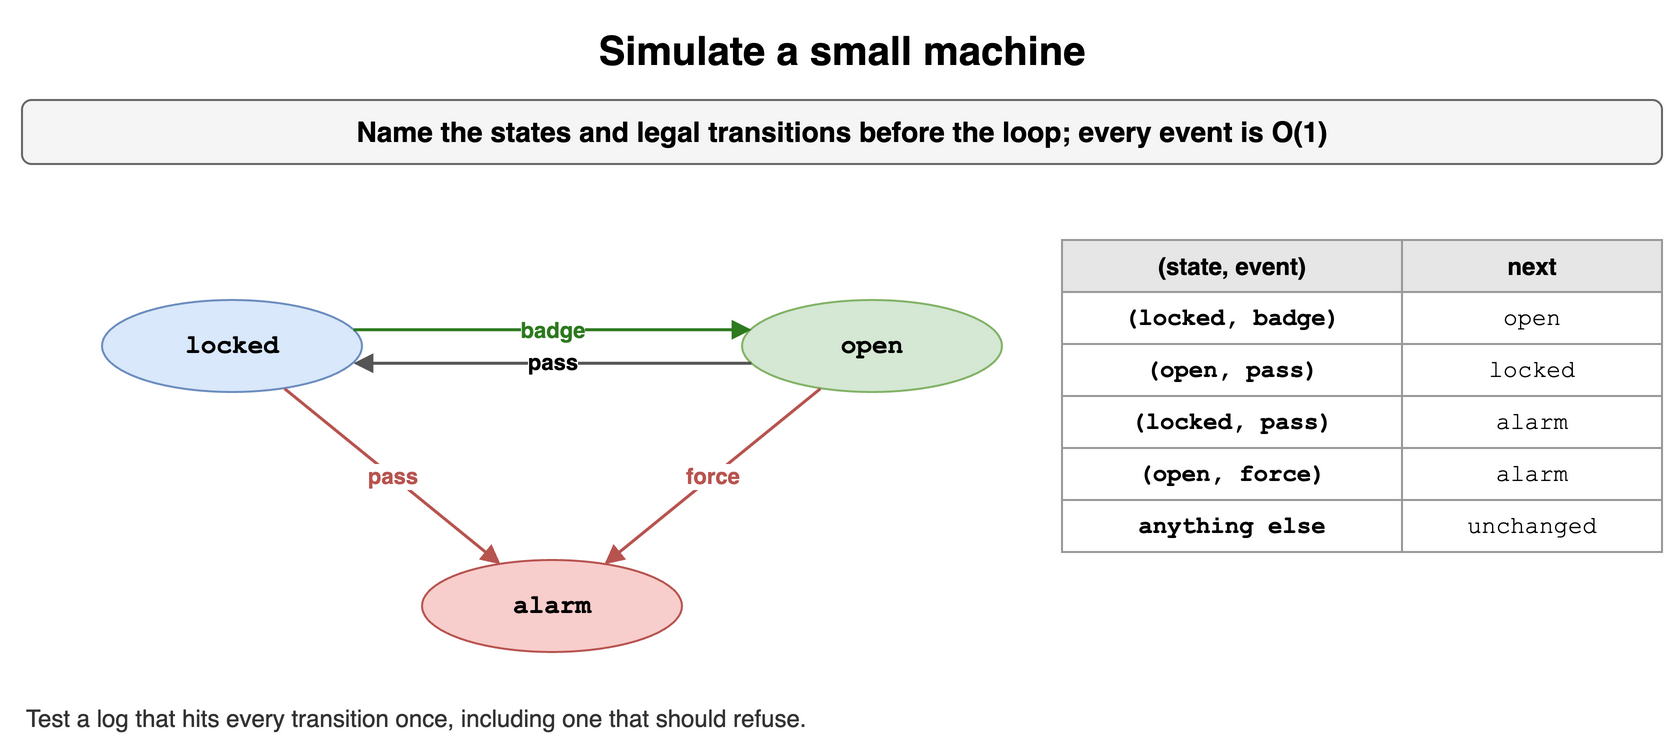

The diagram above was exported from draw.io. Its source (the exported page's mxGraphModel, read from the mxfile embedded in the PNG):
<mxGraphModel dx="900" dy="380" grid="1" gridSize="10" guides="1" tooltips="1" connect="1" arrows="1" fold="1" page="1" pageScale="1" pageWidth="900" pageHeight="380" math="0" shadow="0">
  <root>
    <mxCell id="0" />
    <mxCell id="1" parent="0" />
    <mxCell id="m111" value="Simulate a small machine" style="text;html=1;align=center;verticalAlign=middle;whiteSpace=wrap;fontSize=20;fontStyle=1;" vertex="1" parent="1">
      <mxGeometry x="40" y="10" width="820" height="30" as="geometry" />
    </mxCell>
    <mxCell id="m112" value="Name the states and legal transitions before the loop; every event is O(1)" style="rounded=1;whiteSpace=wrap;html=1;fillColor=#f5f5f5;strokeColor=#666666;fontStyle=1;fontSize=14;" vertex="1" parent="1">
      <mxGeometry x="40" y="50" width="820" height="32" as="geometry" />
    </mxCell>
    <mxCell id="m113" value="locked" style="ellipse;whiteSpace=wrap;html=1;fillColor=#dae8fc;strokeColor=#6c8ebf;fontStyle=1;fontSize=13;fontFamily=Courier New;" vertex="1" parent="1">
      <mxGeometry x="80" y="150" width="130" height="46" as="geometry" />
    </mxCell>
    <mxCell id="m114" value="open" style="ellipse;whiteSpace=wrap;html=1;fillColor=#d5e8d4;strokeColor=#82b366;fontStyle=1;fontSize=13;fontFamily=Courier New;" vertex="1" parent="1">
      <mxGeometry x="400" y="150" width="130" height="46" as="geometry" />
    </mxCell>
    <mxCell id="m115" value="alarm" style="ellipse;whiteSpace=wrap;html=1;fillColor=#f8cecc;strokeColor=#b85450;fontStyle=1;fontSize=13;fontFamily=Courier New;" vertex="1" parent="1">
      <mxGeometry x="240" y="280" width="130" height="46" as="geometry" />
    </mxCell>
    <mxCell id="m116" value="badge" style="endArrow=block;endSize=6;html=1;strokeWidth=1.5;strokeColor=#2d7a1f;fontSize=11;labelBackgroundColor=#ffffff;fontColor=#2d7a1f;fontStyle=1;exitX=1;exitY=0.3;entryX=0;entryY=0.3;" edge="1" parent="1" source="m113" target="m114">
      <mxGeometry relative="1" as="geometry" />
    </mxCell>
    <mxCell id="m117" value="pass" style="endArrow=block;endSize=6;html=1;strokeWidth=1.5;strokeColor=#555555;fontSize=11;labelBackgroundColor=#ffffff;fontStyle=1;exitX=0;exitY=0.7;entryX=1;entryY=0.7;" edge="1" parent="1" source="m114" target="m113">
      <mxGeometry relative="1" as="geometry" />
    </mxCell>
    <mxCell id="m118" value="pass" style="endArrow=block;endSize=6;html=1;strokeWidth=1.5;strokeColor=#b85450;fontSize=11;labelBackgroundColor=#ffffff;fontColor=#b85450;fontStyle=1;" edge="1" parent="1" source="m113" target="m115">
      <mxGeometry relative="1" as="geometry" />
    </mxCell>
    <mxCell id="m119" value="force" style="endArrow=block;endSize=6;html=1;strokeWidth=1.5;strokeColor=#b85450;fontSize=11;labelBackgroundColor=#ffffff;fontColor=#b85450;fontStyle=1;" edge="1" parent="1" source="m114" target="m115">
      <mxGeometry relative="1" as="geometry" />
    </mxCell>
    <mxCell id="m1110" value="(state, event)" style="whiteSpace=wrap;html=1;fillColor=#e6e6e6;strokeColor=#999999;fontStyle=1;fontSize=12;" vertex="1" parent="1">
      <mxGeometry x="560" y="120" width="170" height="26" as="geometry" />
    </mxCell>
    <mxCell id="m1111" value="next" style="whiteSpace=wrap;html=1;fillColor=#e6e6e6;strokeColor=#999999;fontStyle=1;fontSize=12;" vertex="1" parent="1">
      <mxGeometry x="730" y="120" width="130" height="26" as="geometry" />
    </mxCell>
    <mxCell id="m1112" value="(locked, badge)" style="whiteSpace=wrap;html=1;strokeColor=#999999;fontSize=12;fillColor=#ffffff;fontFamily=Courier New;fontStyle=1;" vertex="1" parent="1">
      <mxGeometry x="560" y="146" width="170" height="26" as="geometry" />
    </mxCell>
    <mxCell id="m1113" value="open" style="whiteSpace=wrap;html=1;strokeColor=#999999;fontSize=12;fillColor=#ffffff;fontFamily=Courier New;" vertex="1" parent="1">
      <mxGeometry x="730" y="146" width="130" height="26" as="geometry" />
    </mxCell>
    <mxCell id="m1114" value="(open, pass)" style="whiteSpace=wrap;html=1;strokeColor=#999999;fontSize=12;fillColor=#ffffff;fontFamily=Courier New;fontStyle=1;" vertex="1" parent="1">
      <mxGeometry x="560" y="172" width="170" height="26" as="geometry" />
    </mxCell>
    <mxCell id="m1115" value="locked" style="whiteSpace=wrap;html=1;strokeColor=#999999;fontSize=12;fillColor=#ffffff;fontFamily=Courier New;" vertex="1" parent="1">
      <mxGeometry x="730" y="172" width="130" height="26" as="geometry" />
    </mxCell>
    <mxCell id="m1116" value="(locked, pass)" style="whiteSpace=wrap;html=1;strokeColor=#999999;fontSize=12;fillColor=#ffffff;fontFamily=Courier New;fontStyle=1;" vertex="1" parent="1">
      <mxGeometry x="560" y="198" width="170" height="26" as="geometry" />
    </mxCell>
    <mxCell id="m1117" value="alarm" style="whiteSpace=wrap;html=1;strokeColor=#999999;fontSize=12;fillColor=#ffffff;fontFamily=Courier New;" vertex="1" parent="1">
      <mxGeometry x="730" y="198" width="130" height="26" as="geometry" />
    </mxCell>
    <mxCell id="m1118" value="(open, force)" style="whiteSpace=wrap;html=1;strokeColor=#999999;fontSize=12;fillColor=#ffffff;fontFamily=Courier New;fontStyle=1;" vertex="1" parent="1">
      <mxGeometry x="560" y="224" width="170" height="26" as="geometry" />
    </mxCell>
    <mxCell id="m1119" value="alarm" style="whiteSpace=wrap;html=1;strokeColor=#999999;fontSize=12;fillColor=#ffffff;fontFamily=Courier New;" vertex="1" parent="1">
      <mxGeometry x="730" y="224" width="130" height="26" as="geometry" />
    </mxCell>
    <mxCell id="m1120" value="anything else" style="whiteSpace=wrap;html=1;strokeColor=#999999;fontSize=12;fillColor=#ffffff;fontFamily=Courier New;fontStyle=1;" vertex="1" parent="1">
      <mxGeometry x="560" y="250" width="170" height="26" as="geometry" />
    </mxCell>
    <mxCell id="m1121" value="unchanged" style="whiteSpace=wrap;html=1;strokeColor=#999999;fontSize=12;fillColor=#ffffff;fontFamily=Courier New;" vertex="1" parent="1">
      <mxGeometry x="730" y="250" width="130" height="26" as="geometry" />
    </mxCell>
    <mxCell id="m1122" value="Test a log that hits every transition once, including one that should refuse." style="text;html=1;whiteSpace=wrap;fontSize=11;align=left;verticalAlign=middle;fontSize=12;fontColor=#333333;" vertex="1" parent="1">
      <mxGeometry x="40" y="350" width="820" height="18" as="geometry" />
    </mxCell>
  </root>
</mxGraphModel>